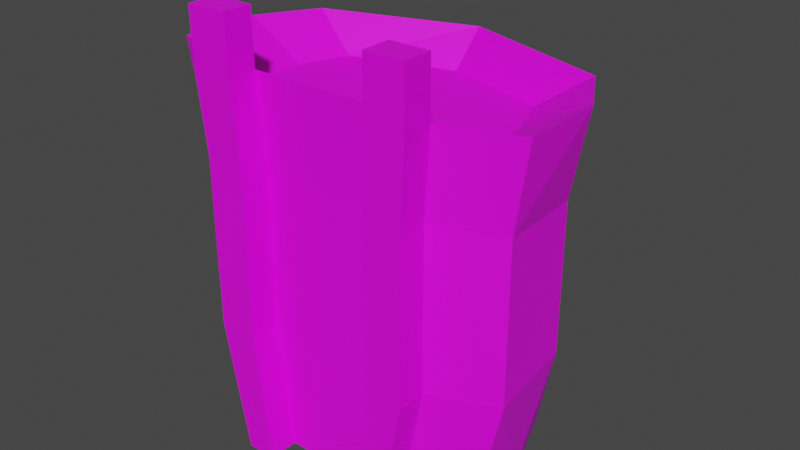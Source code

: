 # Source: BackBagLevel4.blend  (saved by Blender 2.90.8; exported with 4.5.12 LTS)
import bpy
from mathutils import Matrix  # noqa: F401  (used for matrix-valued properties, if any)

bpy.ops.wm.read_factory_settings(use_empty=True)
scene = bpy.context.scene
scene.name = 'Scene'

# ---- collections
col_collection = bpy.data.collections.new('Collection'); scene.collection.children.link(col_collection)

# ---- images (referenced by path relative to the original .blend; pixels are not part of the script)
import os
ASSET_DIR = os.environ.get("B2B_ASSET_DIR", "")  # directory of the original .blend (textures are referenced by path, not embedded)
HERE = os.path.dirname(os.path.abspath(__file__))  # packed textures are extracted next to this script under _unpacked/

def load_image(name, relpath, width, height, colorspace="sRGB"):
    """Load a texture the original file referenced (path relative to the .blend, or extracted next to this script)."""
    p = next((c for c in (os.path.join(HERE, relpath), os.path.join(ASSET_DIR, relpath)) if relpath and os.path.exists(c)), "")
    if p:
        img = bpy.data.images.load(p, check_existing=True)
        img.name = name
    else:  # same state as the original file: an image datablock whose file is absent (Cycles renders it pink)
        img = bpy.data.images.new(name, width, height)
        img.source = "FILE"
        img.filepath = "//" + (relpath or name)
    img.colorspace_settings.name = colorspace
    return img
img_lvl4bagao = load_image('LVL4BagAO', 'Textures/LVL4BagAO.png', 1024, 1024, 'sRGB')
img_lvl4bagtexturecombined_png = load_image('LVL4BagTextureCombined.png', 'Textures/LVL4BagTextureCombined.png', 1024, 1024, 'sRGB')

# ---- materials (node trees are filled in below, after node groups)
mat_material_001 = bpy.data.materials.new('Material.001')

# ---- material node trees
mat_material_001.use_nodes = True; mat_material_001.node_tree.nodes.clear()
_N = mat_material_001.node_tree.nodes; _L = mat_material_001.node_tree.links
n0 = _N.new('ShaderNodeBsdfPrincipled'); n0.name = 'Principled BSDF'; n0.location = (10, 300)
n0.distribution = 'GGX'
n0.subsurface_method = 'BURLEY'
n0.inputs[3].default_value = 1.45
n0.inputs[27].default_value = (0.0, 0.0, 0.0, 1.0)
n0.inputs[28].default_value = 1.0
n1 = _N.new('ShaderNodeOutputMaterial'); n1.name = 'Material Output'; n1.location = (300, 300)
n2 = _N.new('ShaderNodeTexImage'); n2.name = 'Image Texture'; n2.location = (376, 62)
n2.image = img_lvl4bagao
n3 = _N.new('ShaderNodeTexImage'); n3.name = 'Image Texture.001'; n3.location = (-280, 280)
n3.image = img_lvl4bagtexturecombined_png
_L.new(n0.outputs[0], n1.inputs[0])
_L.new(n3.outputs[0], n0.inputs[0])
n1.is_active_output = True

# ---- world
world_world = bpy.data.worlds.new('World'); scene.world = world_world
world_world.use_nodes = True; world_world.node_tree.nodes.clear()
_N = world_world.node_tree.nodes; _L = world_world.node_tree.links
n0 = _N.new('ShaderNodeOutputWorld'); n0.name = 'World Output'; n0.location = (300, 300)
n1 = _N.new('ShaderNodeBackground'); n1.name = 'Background'; n1.location = (10, 300)
n1.inputs[0].default_value = (0.05088, 0.05088, 0.05088, 1.0)
_L.new(n1.outputs[0], n0.inputs[0])
n0.is_active_output = True
world_world.color = (0.05088, 0.05088, 0.05088)
world_world.use_sun_shadow = False
world_world.sun_shadow_jitter_overblur = 0.0

# ---- meshes
me_cube_001 = bpy.data.meshes.new('Cube.001')
me_cube_001.from_pydata([(0.6994, -0.5945, 3.337), (1.005, -0.5699, 2.531), (-0.4842, -0.5699, -0.2247), (-0.6358, -0.5699, 1.006), (1.005, -0.5699, 1.006), (0.4997, -0.5699, -0.2247), (0.6563, -0.5699, 2.531), (0.6562, -0.5699, 1.006), (0.6563, -0.2905, 2.534), (0.4997, -0.2905, -0.2218), (0.6562, -0.2905, 1.008), (0.6994, -0.1743, 3.018), (-0.6777, -0.1743, 3.018), (-0.6359, -0.2905, 2.534), (-0.6358, -0.2905, 1.008), (-0.4842, -0.2905, -0.2218), (-0.765, -0.2905, -0.2218), (-1.351, -0.0567, -0.2218), (-1.005, -0.2905, 1.008), (-1.629, -0.0597, 1.029), (-1.351, 0.5337, -0.2218), (-1.034, 1.412, -0.2218), (-1.542, 0.8178, 1.069), (-1.178, 1.377, 1.09), (1.351, -0.0567, -0.2218), (0.765, -0.2905, -0.2218), (1.629, -0.0597, 1.029), (1.005, -0.2905, 1.008), (1.034, 1.412, -0.2218), (1.351, 0.5337, -0.2218), (1.178, 1.377, 1.09), (1.542, 0.8178, 1.069), (-1.005, -0.2905, 2.534), (-1.629, -0.05964, 2.513), (-1.542, 0.8179, 2.473), (-1.177, 1.377, 2.452), (1.177, 1.377, 2.452), (1.542, 0.8179, 2.473), (1.629, -0.05964, 2.513), (1.005, -0.2905, 2.534), (-1.165, -0.02391, 3.018), (-1.013, -0.1743, 3.018), (-0.9933, 1.114, 3.018), (-1.165, 0.6565, 3.018), (1.165, 0.6565, 3.018), (0.9933, 1.114, 3.018), (1.013, -0.1743, 3.018), (1.165, -0.02391, 3.018), (-0.6359, -0.5699, 2.531), (-0.6777, -0.5945, 3.337), (0.765, -0.5699, -0.2247), (1.071, -0.5945, 3.337), (-0.765, -0.5699, -0.2247), (-1.005, -0.5699, 1.006), (-1.005, -0.5699, 2.531), (-1.071, -0.5945, 3.337), (1.071, -0.5997, 3.859), (0.6994, -0.5997, 3.859), (1.071, -0.3203, 3.862), (0.6994, -0.3203, 3.862), (-0.6777, -0.3203, 3.862), (-1.071, -0.3203, 3.862), (-0.6777, -0.5997, 3.859), (-1.071, -0.5997, 3.859), (0.6994, -0.315, 3.34), (-0.6777, -0.315, 3.34), (1.071, -0.315, 3.34), (1.446, 1.255, 3.34), (1.764, 0.6978, 3.34), (1.764, -0.08262, 3.34), (-1.071, -0.315, 3.34), (-1.764, -0.08262, 3.34), (-1.764, 0.6978, 3.34), (-1.446, 1.255, 3.34), (0.0, 1.88, -0.2218), (0.0, 1.845, 1.09), (0.0, 1.845, 2.452), (0.0, 1.723, 3.34), (0.0, 1.398, 3.018)], [], [(8, 10, 7, 6), (75, 23, 35, 76), (26, 31, 37, 38), (22, 19, 33, 34), (17, 19, 22, 20), (29, 31, 26, 24), (44, 45, 78, 42, 43, 40, 41, 12, 11, 46, 47), (34, 33, 71, 72), (66, 64, 59, 58), (74, 75, 30, 28), (10, 9, 5, 7), (16, 15, 2, 52), (76, 35, 73, 77), (38, 37, 68, 69), (16, 18, 19, 17), (23, 21, 20, 22), (31, 29, 28, 30), (27, 25, 24, 26), (22, 34, 35, 23), (37, 31, 30, 36), (39, 27, 26, 38), (18, 32, 33, 19), (36, 67, 68, 37), (66, 39, 38, 69), (32, 70, 71, 33), (73, 35, 34, 72), (20, 21, 74, 28, 29, 24, 25, 9, 15, 16, 17), (25, 27, 4, 50), (9, 10, 14, 15), (9, 25, 50, 5), (13, 8, 64, 65), (14, 10, 8, 13), (2, 3, 53, 52), (7, 4, 1, 6), (54, 48, 49, 55), (6, 1, 51, 0), (53, 3, 48, 54), (50, 4, 7, 5), (15, 14, 3, 2), (27, 39, 1, 4), (18, 16, 52, 53), (51, 66, 58, 56), (39, 66, 51, 1), (32, 18, 53, 54), (14, 13, 48, 3), (64, 8, 6, 0), (70, 32, 54, 55), (13, 65, 49, 48), (58, 59, 57, 56), (60, 61, 63, 62), (55, 49, 62, 63), (70, 55, 63, 61), (64, 0, 57, 59), (65, 70, 61, 60), (49, 65, 60, 62), (0, 51, 56, 57), (11, 12, 65, 64), (46, 11, 64, 66), (45, 44, 68, 67), (47, 46, 66, 69), (41, 40, 71, 70), (43, 42, 73, 72), (40, 43, 72, 71), (12, 41, 70, 65), (78, 45, 67, 77), (44, 47, 69, 68), (42, 78, 77, 73), (36, 76, 77, 67), (21, 23, 75, 74), (30, 75, 76, 36)])
_uv = me_cube_001.uv_layers.new(name='UVMap')
_uv.uv.foreach_set('vector', [0.9704, 0.6091, 0.9708, 0.4613, 0.9983, 0.4609, 0.9978, 0.6087, 0.1425, 0.1267, 0.2585, 0.1328, 0.2585, 0.2639, 0.1425, 0.2578, 0.5264, 0.4693, 0.6133, 0.4716, 0.6158, 0.6077, 0.529, 0.6131, 0.08693, 0.5735, 0.0, 0.5758, 0.002607, 0.432, 0.0894, 0.4374, 0.0005337, 0.6987, 0.0, 0.5758, 0.08693, 0.5735, 0.05847, 0.6994, 0.5848, 0.3456, 0.6133, 0.4716, 0.5264, 0.4693, 0.5269, 0.3463, 0.3921, 0.2844, 0.3471, 0.2678, 0.3193, 0.1713, 0.3471, 0.07485, 0.3921, 0.05819, 0.459, 0.05819, 0.4738, 0.07293, 0.4738, 0.1055, 0.4738, 0.2392, 0.4738, 0.2697, 0.459, 0.2844, 0.0894, 0.4374, 0.002607, 0.432, 0.0006176, 0.3509, 0.07719, 0.3519, 0.5248, 0.06731, 0.5248, 0.1034, 0.4738, 0.1034, 0.4738, 0.06731, 0.1425, 0.0, 0.1425, 0.1267, 0.02643, 0.1328, 0.04063, 0.006034, 0.9708, 0.4613, 0.9726, 0.343, 1.0, 0.3426, 0.9983, 0.4609, 0.4988, 0.5481, 0.4988, 0.5209, 0.5264, 0.5209, 0.5264, 0.5481, 0.1425, 0.2578, 0.2585, 0.2639, 0.2849, 0.3509, 0.1425, 0.3449, 0.529, 0.6131, 0.6158, 0.6077, 0.6035, 0.6932, 0.527, 0.6942, 0.7481, 0.3426, 0.7349, 0.4636, 0.6738, 0.4703, 0.6905, 0.3469, 0.1451, 0.5744, 0.1474, 0.7025, 0.05847, 0.6994, 0.08693, 0.5735, 0.6133, 0.4716, 0.5848, 0.3456, 0.6738, 0.3426, 0.6714, 0.4707, 0.8092, 0.574, 0.8224, 0.695, 0.7648, 0.6907, 0.7481, 0.5673, 0.08693, 0.5735, 0.0894, 0.4374, 0.1475, 0.4424, 0.1451, 0.5744, 0.6158, 0.6077, 0.6133, 0.4716, 0.6714, 0.4707, 0.6738, 0.6027, 0.8221, 0.4265, 0.8092, 0.574, 0.7481, 0.5673, 0.7606, 0.4239, 0.7349, 0.4636, 0.7478, 0.6112, 0.6863, 0.6138, 0.6738, 0.4703, 0.6738, 0.6027, 0.661, 0.6906, 0.6035, 0.6932, 0.6158, 0.6077, 0.8224, 0.3478, 0.8221, 0.4265, 0.7606, 0.4239, 0.7543, 0.3426, 0.7478, 0.6112, 0.7481, 0.6898, 0.68, 0.695, 0.6863, 0.6138, 0.1347, 0.3545, 0.1475, 0.4424, 0.0894, 0.4374, 0.07719, 0.3519, 0.4176, 0.6051, 0.3311, 0.5742, 0.2849, 0.4738, 0.3311, 0.3735, 0.4176, 0.3426, 0.4758, 0.3426, 0.4988, 0.3995, 0.4988, 0.4253, 0.4988, 0.5209, 0.4988, 0.5481, 0.4758, 0.6051, 0.9131, 0.7403, 0.9136, 0.6196, 0.941, 0.6197, 0.9405, 0.7404, 0.1671, 0.6968, 0.1517, 0.5774, 0.279, 0.5774, 0.2641, 0.6968, 0.4988, 0.4253, 0.4988, 0.3995, 0.5264, 0.3995, 0.5264, 0.4253, 0.279, 0.4293, 0.1517, 0.4293, 0.1475, 0.3509, 0.2831, 0.3509, 0.279, 0.5774, 0.1517, 0.5774, 0.1517, 0.4293, 0.279, 0.4293, 0.8679, 0.3426, 0.8587, 0.4626, 0.8224, 0.4643, 0.8402, 0.3439, 0.9022, 0.6214, 0.8679, 0.6197, 0.8752, 0.4718, 0.9095, 0.4735, 0.8295, 0.6122, 0.8658, 0.6105, 0.8654, 0.689, 0.8267, 0.6908, 0.9095, 0.4735, 0.8752, 0.4718, 0.8726, 0.3932, 0.9091, 0.395, 0.8224, 0.4643, 0.8587, 0.4626, 0.8658, 0.6105, 0.8295, 0.6122, 0.8855, 0.7402, 0.8679, 0.6197, 0.9022, 0.6214, 0.9116, 0.7414, 0.2871, 0.9997, 0.2854, 0.8814, 0.3128, 0.8817, 0.3145, 1.0, 0.9136, 0.6196, 0.9116, 0.4718, 0.9391, 0.4719, 0.941, 0.6197, 0.943, 0.4634, 0.9425, 0.3427, 0.9699, 0.3426, 0.9704, 0.4633, 0.941, 0.3933, 0.9136, 0.3932, 0.9135, 0.3426, 0.9409, 0.3427, 0.9116, 0.4718, 0.9136, 0.3932, 0.941, 0.3933, 0.9391, 0.4719, 0.941, 0.6112, 0.943, 0.4634, 0.9704, 0.4633, 0.9685, 0.6112, 0.2854, 0.8814, 0.2849, 0.7335, 0.3124, 0.7339, 0.3128, 0.8817, 0.9722, 0.687, 0.9704, 0.6091, 0.9978, 0.6087, 0.9996, 0.6866, 0.943, 0.6898, 0.941, 0.6112, 0.9685, 0.6112, 0.9704, 0.6898, 0.2849, 0.7335, 0.2867, 0.6556, 0.3142, 0.656, 0.3124, 0.7339, 0.5601, 0.07426, 0.5601, 0.03818, 0.5876, 0.03818, 0.5876, 0.07426, 0.5601, 0.03818, 0.5601, 0.0, 0.5876, 0.0, 0.5876, 0.03818, 0.8267, 0.6908, 0.8654, 0.689, 0.8679, 0.7396, 0.8292, 0.7414, 0.943, 0.6898, 0.9704, 0.6898, 0.9703, 0.7403, 0.9428, 0.7404, 0.9722, 0.687, 0.9996, 0.6866, 1.0, 0.7372, 0.9726, 0.7376, 0.5248, 0.2371, 0.5248, 0.2753, 0.4738, 0.2753, 0.4738, 0.2371, 0.3142, 0.656, 0.2867, 0.6556, 0.2871, 0.6051, 0.3145, 0.6054, 0.9091, 0.395, 0.8726, 0.3932, 0.8751, 0.3426, 0.9116, 0.3444, 0.5581, 0.1034, 0.5581, 0.2371, 0.5248, 0.2371, 0.5248, 0.1034, 0.5581, 0.07293, 0.5581, 0.1034, 0.5248, 0.1034, 0.5248, 0.06731, 0.3471, 0.2678, 0.3921, 0.2844, 0.3857, 0.3426, 0.3309, 0.3117, 0.5601, 0.05819, 0.5581, 0.07293, 0.5248, 0.06731, 0.5278, 0.0, 0.5581, 0.2697, 0.5601, 0.2844, 0.5278, 0.3426, 0.5248, 0.2753, 0.3921, 0.05819, 0.3471, 0.07485, 0.3309, 0.03089, 0.3857, 0.0, 0.459, 0.05819, 0.3921, 0.05819, 0.3857, 0.0, 0.4624, 0.0, 0.5581, 0.2371, 0.5581, 0.2697, 0.5248, 0.2753, 0.5248, 0.2371, 0.3193, 0.1713, 0.3471, 0.2678, 0.3309, 0.3117, 0.2849, 0.1713, 0.3921, 0.2844, 0.459, 0.2844, 0.4624, 0.3426, 0.3857, 0.3426, 0.3471, 0.07485, 0.3193, 0.1713, 0.2849, 0.1713, 0.3309, 0.03089, 0.02645, 0.2639, 0.1425, 0.2578, 0.1425, 0.3449, 0.0, 0.3509, 0.2443, 0.006034, 0.2585, 0.1328, 0.1425, 0.1267, 0.1425, 0.0, 0.02643, 0.1328, 0.1425, 0.1267, 0.1425, 0.2578, 0.02645, 0.2639])
me_cube_001.materials.append(mat_material_001)
me_cube_001.use_remesh_fix_poles = True
me_cube_001.use_remesh_preserve_attributes = False
me_cube_001.use_mirror_vertex_groups = False
me_cube_001.update()

# ---- objects
ob_cube = bpy.data.objects.new('Cube', me_cube_001)

# ---- transforms, parenting, visibility, modifiers, constraints
ob_cube.location = (0.0, 0.0, 0.0)
ob_cube.lineart.crease_threshold = 0.0

# ---- collection membership
col_collection.objects.link(ob_cube)

# ---- scene / render settings (as saved in the file)
scene.frame_start = 1; scene.frame_end = 250; scene.frame_set(1)
scene.render.engine = 'CYCLES'
scene.cycles.use_denoising = False
scene.cycles.samples = 128
scene.cycles.sampling_pattern = 'TABULATED_SOBOL'
scene.cycles.use_adaptive_sampling = False
scene.cycles.use_light_tree = False
scene.cycles.bake_type = 'AO'
scene.view_settings.view_transform = 'Filmic'
bpy.context.view_layer.update()

# ---- added for rendering (the .blend has no active camera and no usable light): camera, sun
cam_auto = bpy.data.cameras.new('AutoCamera')
cam_auto.lens = 50.0
cam_auto.sensor_width = 36.0
cam_auto.clip_end = 1000.0
ob_auto_camera = bpy.data.objects.new('AutoCamera', cam_auto)
scene.collection.objects.link(ob_auto_camera)
ob_auto_camera.location = (5.49693, -5.95602, 6.2162)
ob_auto_camera.rotation_euler = (1.09748, -7.21219e-08, 0.694738)
scene.camera = ob_auto_camera
light_auto_sun = bpy.data.lights.new('AutoSun', 'SUN')
light_auto_sun.energy = 3.0
light_auto_sun.angle = 0.0523599
ob_auto_sun = bpy.data.objects.new('AutoSun', light_auto_sun)
scene.collection.objects.link(ob_auto_sun)
ob_auto_sun.rotation_euler = (0.872665, 0.174533, 0.523599)
bpy.context.view_layer.update()
